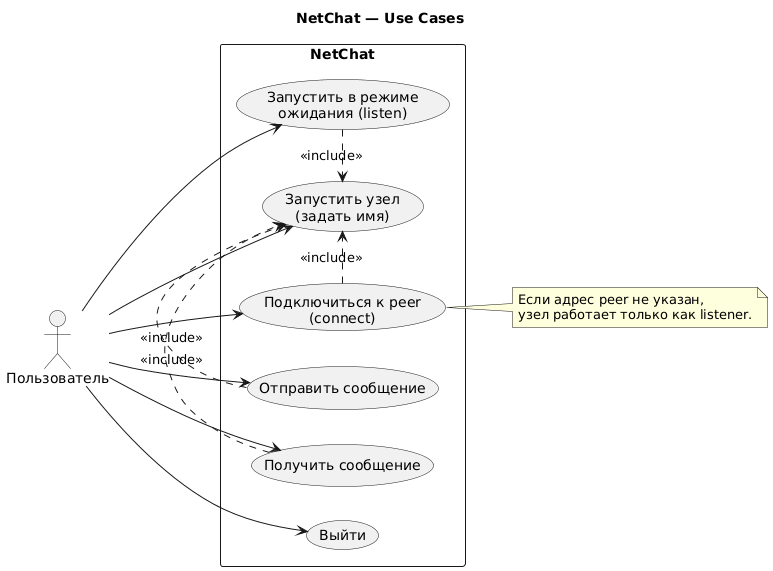

The diagram above was rendered by PlantUML. Its source (embedded in the PNG):
@startuml
title NetChat — Use Cases

left to right direction

actor "Пользователь" as User

rectangle "NetChat" {
	usecase "Запустить узел\n(задать имя)" as UCStart
	usecase "Запустить в режиме\nожидания (listen)" as UCListen
	usecase "Подключиться к peer\n(connect)" as UCConnect
	usecase "Отправить сообщение" as UCSend
	usecase "Получить сообщение" as UCRecv
	usecase "Выйти" as UCExit
}

User --> UCStart
User --> UCListen
User --> UCConnect
User --> UCSend
User --> UCRecv
User --> UCExit

UCListen .> UCStart : <<include>>
UCConnect .> UCStart : <<include>>
UCSend .> UCStart : <<include>>
UCRecv .> UCStart : <<include>>

note right of UCConnect
Если адрес peer не указан,
узел работает только как listener.
end note
@enduml